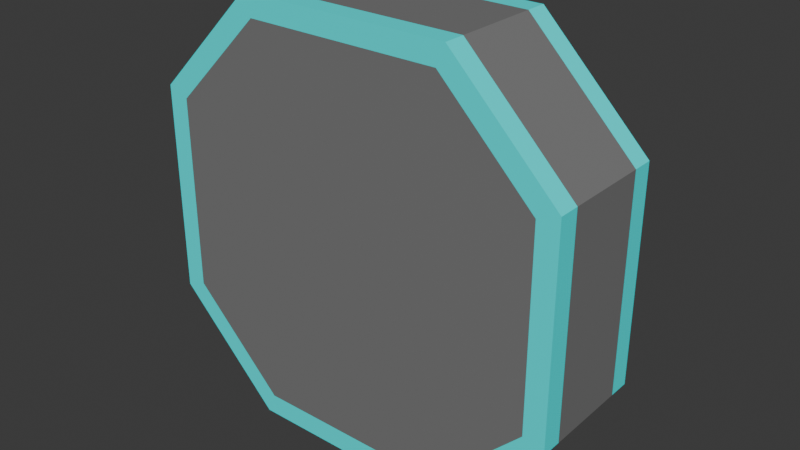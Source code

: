 # Source: Timer.blend  (saved by Blender 4.0.36; exported with 4.5.12 LTS)
import bpy
from mathutils import Matrix  # noqa: F401  (used for matrix-valued properties, if any)

bpy.ops.wm.read_factory_settings(use_empty=True)
scene = bpy.context.scene
scene.name = 'Scene'

# ---- collections
col_collection = bpy.data.collections.new('Collection'); scene.collection.children.link(col_collection)

# ---- materials (node trees are filled in below, after node groups)
mat_material_001 = bpy.data.materials.new('Material.001')
mat_material_001.use_transparent_shadow = False
mat_material = bpy.data.materials.new('Material')
mat_material.alpha_threshold = 0.0
mat_material.use_transparent_shadow = False
mat_material.roughness = 0.5
mat_material.line_color = (0.0, 0.0, 0.0, 1.0)

# ---- material node trees
mat_material_001.use_nodes = True; mat_material_001.node_tree.nodes.clear()
_N = mat_material_001.node_tree.nodes; _L = mat_material_001.node_tree.links
n0 = _N.new('ShaderNodeBsdfPrincipled'); n0.name = 'Principled BSDF'; n0.location = (10, 300)
n0.inputs[0].default_value = (0.1936, 0.1936, 0.1936, 1.0)
n0.inputs[3].default_value = 1.45
n1 = _N.new('ShaderNodeOutputMaterial'); n1.name = 'Material Output'; n1.location = (300, 300)
_L.new(n0.outputs[0], n1.inputs[0])
n1.is_active_output = True
mat_material.use_nodes = True; mat_material.node_tree.nodes.clear()
_N = mat_material.node_tree.nodes; _L = mat_material.node_tree.links
n0 = _N.new('ShaderNodeOutputMaterial'); n0.name = 'Material Output'; n0.location = (300, 300)
n1 = _N.new('ShaderNodeBsdfPrincipled'); n1.name = 'Principled BSDF'; n1.location = (10, 300)
n1.inputs[0].default_value = (0.0, 1.0, 1.0, 1.0)
n1.inputs[3].default_value = 1.45
_L.new(n1.outputs[0], n0.inputs[0])
n0.is_active_output = True

# ---- world
world_world = bpy.data.worlds.new('World'); scene.world = world_world
world_world.use_nodes = True; world_world.node_tree.nodes.clear()
_N = world_world.node_tree.nodes; _L = world_world.node_tree.links
n0 = _N.new('ShaderNodeOutputWorld'); n0.name = 'World Output'; n0.location = (300, 300)
n1 = _N.new('ShaderNodeBackground'); n1.name = 'Background'; n1.location = (10, 300)
n1.inputs[0].default_value = (0.05088, 0.05088, 0.05088, 1.0)
_L.new(n1.outputs[0], n0.inputs[0])
n0.is_active_output = True
world_world.color = (0.05088, 0.05088, 0.05088)
world_world.use_sun_shadow = False
world_world.sun_shadow_jitter_overblur = 0.0

# ---- meshes
me_cube = bpy.data.meshes.new('Cube')
me_cube.from_pydata([(-0.23, -0.45, -0.2), (0.5, -0.25, -0.2), (0.5, 0.25, 0.1), (0.5, -0.25, 0.1), (-0.23, -0.45, 0.1), (-0.5, -0.25, -0.2), (0.23, -0.45, 0.1), (-0.5, -0.25, 0.1), (0.25, -0.5, -0.2), (0.25, 0.5, 0.1), (0.25, -0.5, 0.1), (0.25, 0.5, -0.2), (0.5, 0.25, -0.2), (-0.5, 0.25, 0.1), (0.23, -0.45, -0.2), (-0.5, 0.25, -0.2), (0.45, 0.23, -0.2), (0.45, 0.23, 0.1), (-0.25, -0.5, -0.2), (-0.25, 0.5, 0.1), (-0.25, -0.5, 0.1), (-0.25, 0.5, -0.2), (-0.45, 0.23, -0.2), (-0.45, 0.23, 0.1), (-0.23, 0.45, 0.1), (-0.23, 0.45, -0.2), (0.23, 0.45, 0.1), (0.45, -0.23, -0.2), (0.45, -0.23, 0.1), (0.23, 0.45, -0.2), (-0.45, -0.23, 0.1), (-0.45, -0.23, -0.2), (-0.5, -0.25, 0.05), (0.5, -0.25, 0.05), (0.25, -0.5, 0.05), (0.25, 0.5, 0.05), (-0.5, 0.25, 0.05), (-0.25, -0.5, 0.05), (-0.25, 0.5, 0.05), (0.5, 0.25, 0.05), (0.5, 0.25, -0.15), (-0.25, 0.5, -0.15), (-0.25, -0.5, -0.15), (0.5, -0.25, -0.15), (0.25, 0.5, -0.15), (0.25, -0.5, -0.15), (-0.5, -0.25, -0.15), (-0.5, 0.25, -0.15), (-0.04966, -0.08083, -0.2), (-0.2795, -0.2737, -0.2), (-0.04966, -0.08083, -0.26), (-0.2795, -0.2737, -0.26), (-0.08823, -0.03487, -0.2), (-0.318, -0.2277, -0.2), (-0.08823, -0.03487, -0.26), (-0.318, -0.2277, -0.26), (-0.03621, 0.08769, -0.2), (-0.05295, 0.3271, -0.2), (-0.03621, 0.08769, -0.26), (-0.05295, 0.3271, -0.26), (0.02365, 0.09187, -0.2), (0.006907, 0.3313, -0.2), (0.02365, 0.09187, -0.26), (0.006907, 0.3313, -0.26)], [], [(38, 36, 13, 19), (23, 24, 19, 13), (10, 6, 4, 20), (34, 33, 3, 10), (18, 0, 14, 8), (16, 29, 11, 12), (25, 21, 11, 29), (37, 34, 10, 20), (2, 9, 26, 17), (39, 35, 9, 2), (3, 2, 17, 28), (31, 22, 16, 27), (27, 16, 12, 1), (33, 39, 2, 3), (46, 47, 15, 5), (30, 23, 13, 7), (28, 17, 23, 30), (5, 15, 22, 31), (32, 37, 20, 7), (15, 21, 25, 22), (26, 9, 19, 24), (35, 38, 19, 9), (5, 31, 0, 18), (6, 28, 30, 4), (20, 4, 30, 7), (22, 25, 29, 16), (17, 26, 24, 23), (8, 14, 27, 1), (0, 31, 27, 14), (3, 28, 6, 10), (44, 41, 38, 35), (46, 42, 37, 32), (7, 13, 36, 32), (43, 40, 39, 33), (40, 44, 35, 39), (42, 45, 34, 37), (45, 43, 33, 34), (41, 47, 36, 38), (21, 15, 47, 41), (8, 1, 43, 45), (18, 8, 45, 42), (12, 11, 44, 40), (1, 12, 40, 43), (5, 18, 42, 46), (11, 21, 41, 44), (32, 36, 47, 46), (48, 49, 51, 50), (50, 51, 55, 54), (54, 55, 53, 52), (52, 53, 49, 48), (50, 54, 52, 48), (55, 51, 49, 53), (56, 57, 59, 58), (58, 59, 63, 62), (62, 63, 61, 60), (60, 61, 57, 56), (58, 62, 60, 56), (63, 59, 57, 61)])
me_cube.polygons.foreach_set('material_index', [1, 1, 1, 1, 1, 1, 1, 1, 1, 1, 1, 0, 1, 1, 1, 1, 0, 1, 1, 1, 1, 1, 1, 0, 1, 0, 0, 1, 0, 1, 0, 0, 1, 0, 0, 0, 0, 0, 1, 1, 1, 1, 1, 1, 1, 0, 1, 1, 1, 1, 1, 1, 1, 1, 1, 1, 1, 1])
_uv = me_cube.uv_layers.new(name='UVMap')
_uv.uv.foreach_set('vector', [0.8125, 0.625, 0.875, 0.625, 0.875, 0.75, 0.8125, 0.75, 0.5, 0.9375, 0.5625, 0.9375, 0.625, 0.9375, 0.5, 1.0, 0.375, 0.875, 0.4062, 0.875, 0.4062, 0.9375, 0.375, 0.9375, 0.25, 0.625, 0.375, 0.625, 0.375, 0.75, 0.25, 0.75, 0.375, 0.3125, 0.4062, 0.3125, 0.4062, 0.375, 0.375, 0.375, 0.5, 0.375, 0.5625, 0.375, 0.625, 0.375, 0.5, 0.5, 0.5625, 0.3125, 0.625, 0.3125, 0.625, 0.375, 0.5625, 0.375, 0.1875, 0.625, 0.25, 0.625, 0.25, 0.75, 0.1875, 0.75, 0.625, 0.75, 0.625, 0.875, 0.5625, 0.875, 0.5, 0.875, 0.625, 0.625, 0.75, 0.625, 0.75, 0.75, 0.625, 0.75, 0.4375, 0.75, 0.5, 0.75, 0.5, 0.875, 0.4375, 0.875, 0.4375, 0.3125, 0.5, 0.3125, 0.5, 0.375, 0.4375, 0.375, 0.4375, 0.375, 0.5, 0.375, 0.5, 0.5, 0.4375, 0.5, 0.4375, 0.625, 0.5, 0.625, 0.5, 0.75, 0.4375, 0.75, 0.4375, 0.1875, 0.5, 0.1875, 0.5, 0.25, 0.4375, 0.25, 0.4375, 0.9375, 0.5, 0.9375, 0.5, 1.0, 0.4375, 1.0, 0.4375, 0.875, 0.5, 0.875, 0.5, 0.9375, 0.4375, 0.9375, 0.4375, 0.25, 0.5, 0.25, 0.5, 0.3125, 0.4375, 0.3125, 0.125, 0.625, 0.1875, 0.625, 0.1875, 0.75, 0.125, 0.75, 0.625, 0.25, 0.625, 0.3125, 0.5625, 0.3125, 0.5, 0.3125, 0.5625, 0.875, 0.625, 0.875, 0.625, 0.9375, 0.5625, 0.9375, 0.75, 0.625, 0.8125, 0.625, 0.8125, 0.75, 0.75, 0.75, 0.4375, 0.25, 0.4375, 0.3125, 0.4062, 0.3125, 0.375, 0.3125, 0.4062, 0.875, 0.4375, 0.875, 0.4375, 0.9375, 0.4062, 0.9375, 0.375, 0.9375, 0.4062, 0.9375, 0.4375, 0.9375, 0.375, 1.0, 0.5, 0.3125, 0.5625, 0.3125, 0.5625, 0.375, 0.5, 0.375, 0.5, 0.875, 0.5625, 0.875, 0.5625, 0.9375, 0.5, 0.9375, 0.375, 0.375, 0.4062, 0.375, 0.4375, 0.375, 0.375, 0.5, 0.4062, 0.3125, 0.4375, 0.3125, 0.4375, 0.375, 0.4062, 0.375, 0.4375, 0.75, 0.4375, 0.875, 0.4062, 0.875, 0.375, 0.875, 0.75, 0.5625, 0.8125, 0.5625, 0.8125, 0.625, 0.75, 0.625, 0.125, 0.5625, 0.1875, 0.5625, 0.1875, 0.625, 0.125, 0.625, 0.4375, 0.0, 0.5, 0.0, 0.5, 0.125, 0.4375, 0.125, 0.4375, 0.5625, 0.5, 0.5625, 0.5, 0.625, 0.4375, 0.625, 0.625, 0.5625, 0.75, 0.5625, 0.75, 0.625, 0.625, 0.625, 0.1875, 0.5625, 0.25, 0.5625, 0.25, 0.625, 0.1875, 0.625, 0.25, 0.5625, 0.375, 0.5625, 0.375, 0.625, 0.25, 0.625, 0.8125, 0.5625, 0.875, 0.5625, 0.875, 0.625, 0.8125, 0.625, 0.8125, 0.5, 0.875, 0.5, 0.875, 0.5625, 0.8125, 0.5625, 0.25, 0.5, 0.375, 0.5, 0.375, 0.5625, 0.25, 0.5625, 0.1875, 0.5, 0.25, 0.5, 0.25, 0.5625, 0.1875, 0.5625, 0.625, 0.5, 0.75, 0.5, 0.75, 0.5625, 0.625, 0.5625, 0.4375, 0.5, 0.5, 0.5, 0.5, 0.5625, 0.4375, 0.5625, 0.125, 0.5, 0.1875, 0.5, 0.1875, 0.5625, 0.125, 0.5625, 0.75, 0.5, 0.8125, 0.5, 0.8125, 0.5625, 0.75, 0.5625, 0.4375, 0.125, 0.5, 0.125, 0.5, 0.1875, 0.4375, 0.1875, 0.375, 0.0, 0.625, 0.0, 0.625, 0.25, 0.375, 0.25, 0.375, 0.25, 0.625, 0.25, 0.625, 0.5, 0.375, 0.5, 0.375, 0.5, 0.625, 0.5, 0.625, 0.75, 0.375, 0.75, 0.375, 0.75, 0.625, 0.75, 0.625, 1.0, 0.375, 1.0, 0.125, 0.5, 0.375, 0.5, 0.375, 0.75, 0.125, 0.75, 0.625, 0.5, 0.875, 0.5, 0.875, 0.75, 0.625, 0.75, 0.375, 0.0, 0.625, 0.0, 0.625, 0.25, 0.375, 0.25, 0.375, 0.25, 0.625, 0.25, 0.625, 0.5, 0.375, 0.5, 0.375, 0.5, 0.625, 0.5, 0.625, 0.75, 0.375, 0.75, 0.375, 0.75, 0.625, 0.75, 0.625, 1.0, 0.375, 1.0, 0.125, 0.5, 0.375, 0.5, 0.375, 0.75, 0.125, 0.75, 0.625, 0.5, 0.875, 0.5, 0.875, 0.75, 0.625, 0.75])
me_cube.materials.append(mat_material_001)
me_cube.materials.append(mat_material)
me_cube.use_mirror_vertex_groups = False
me_cube.update()

# ---- objects
ob_cube = bpy.data.objects.new('Cube', me_cube)

# ---- transforms, parenting, visibility, modifiers, constraints
ob_cube.location = (0.0, 0.0, 0.0)
ob_cube.rotation_euler = (1.571, 0.0, 0.0)
ob_cube.lock_rotations_4d = False
ob_cube.empty_display_type = 'ARROWS'
ob_cube.lineart.crease_threshold = 0.0

# ---- collection membership
col_collection.objects.link(ob_cube)

# ---- scene / render settings (as saved in the file)
scene.frame_start = 1; scene.frame_end = 250; scene.frame_set(1)
scene.render.engine = 'BLENDER_EEVEE_NEXT'
scene.cycles.sampling_pattern = 'TABULATED_SOBOL'
bpy.context.view_layer.update()

# ---- added for rendering (the .blend has no active camera and no usable light): camera, sun
cam_auto = bpy.data.cameras.new('AutoCamera')
cam_auto.lens = 50.0
cam_auto.sensor_width = 36.0
cam_auto.clip_end = 1000.0
ob_auto_camera = bpy.data.objects.new('AutoCamera', cam_auto)
scene.collection.objects.link(ob_auto_camera)
ob_auto_camera.location = (1.35019, -1.54023, 1.08016)
ob_auto_camera.rotation_euler = (1.09748, -7.21219e-08, 0.694738)
scene.camera = ob_auto_camera
light_auto_sun = bpy.data.lights.new('AutoSun', 'SUN')
light_auto_sun.energy = 3.0
light_auto_sun.angle = 0.0523599
ob_auto_sun = bpy.data.objects.new('AutoSun', light_auto_sun)
scene.collection.objects.link(ob_auto_sun)
ob_auto_sun.rotation_euler = (0.872665, 0.174533, 0.523599)
bpy.context.view_layer.update()
